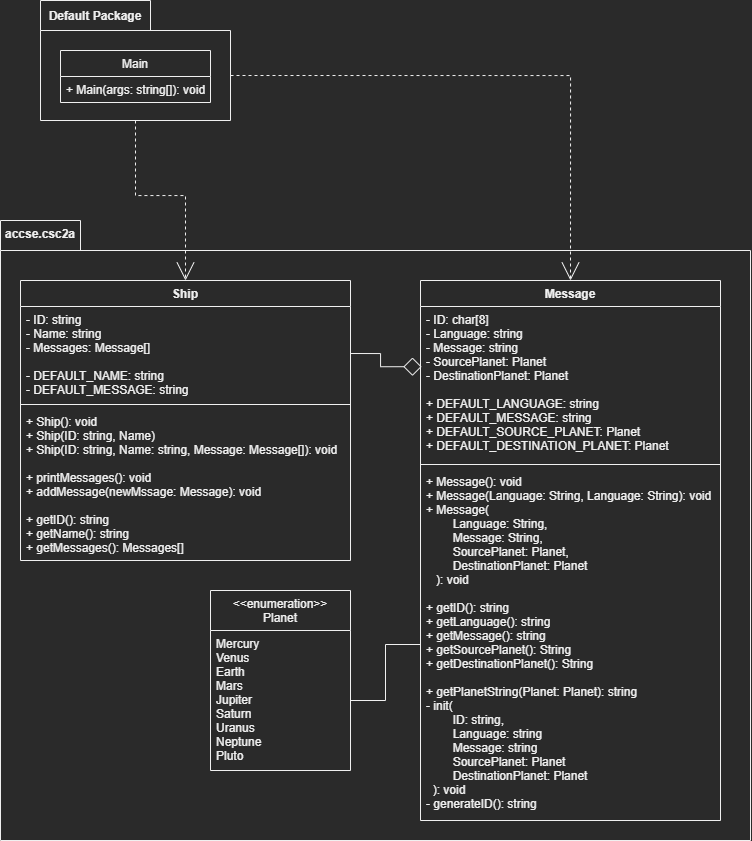

The diagram above was exported from draw.io. Its source (the exported page's mxGraphModel, read from the mxfile embedded in the PNG):
<mxGraphModel dx="1221" dy="754" grid="1" gridSize="10" guides="1" tooltips="1" connect="1" arrows="1" fold="1" page="1" pageScale="1" pageWidth="850" pageHeight="1100" math="0" shadow="0">
  <root>
    <mxCell id="0" />
    <mxCell id="1" parent="0" />
    <mxCell id="g2fUfpvkOD9KhjDh-sg5-14" value="" style="shape=folder;fontStyle=1;spacingTop=10;tabWidth=80;tabHeight=30;tabPosition=left;html=1;" parent="1" vertex="1">
      <mxGeometry x="50" y="400" width="750" height="620" as="geometry" />
    </mxCell>
    <mxCell id="g2fUfpvkOD9KhjDh-sg5-1" value="Ship" style="swimlane;fontStyle=1;align=center;verticalAlign=top;childLayout=stackLayout;horizontal=1;startSize=26;horizontalStack=0;resizeParent=1;resizeParentMax=0;resizeLast=0;collapsible=1;marginBottom=0;" parent="1" vertex="1">
      <mxGeometry x="70" y="460" width="330" height="280" as="geometry" />
    </mxCell>
    <mxCell id="g2fUfpvkOD9KhjDh-sg5-2" value="- ID: string&#10;- Name: string&#10;- Messages: Message[]&#10;&#10;- DEFAULT_NAME: string&#10;- DEFAULT_MESSAGE: string" style="text;strokeColor=none;fillColor=none;align=left;verticalAlign=top;spacingLeft=4;spacingRight=4;overflow=hidden;rotatable=0;points=[[0,0.5],[1,0.5]];portConstraint=eastwest;" parent="g2fUfpvkOD9KhjDh-sg5-1" vertex="1">
      <mxGeometry y="26" width="330" height="94" as="geometry" />
    </mxCell>
    <mxCell id="g2fUfpvkOD9KhjDh-sg5-3" value="" style="line;strokeWidth=1;fillColor=none;align=left;verticalAlign=middle;spacingTop=-1;spacingLeft=3;spacingRight=3;rotatable=0;labelPosition=right;points=[];portConstraint=eastwest;" parent="g2fUfpvkOD9KhjDh-sg5-1" vertex="1">
      <mxGeometry y="120" width="330" height="8" as="geometry" />
    </mxCell>
    <mxCell id="g2fUfpvkOD9KhjDh-sg5-4" value="+ Ship(): void&#10;+ Ship(ID: string, Name)&#10;+ Ship(ID: string, Name: string, Message: Message[]): void&#10;&#10;+ printMessages(): void&#10;+ addMessage(newMssage: Message): void&#10;&#10;+ getID(): string&#10;+ getName(): string&#10;+ getMessages(): Messages[]" style="text;strokeColor=none;fillColor=none;align=left;verticalAlign=top;spacingLeft=4;spacingRight=4;overflow=hidden;rotatable=0;points=[[0,0.5],[1,0.5]];portConstraint=eastwest;" parent="g2fUfpvkOD9KhjDh-sg5-1" vertex="1">
      <mxGeometry y="128" width="330" height="152" as="geometry" />
    </mxCell>
    <mxCell id="g2fUfpvkOD9KhjDh-sg5-15" value="accse.csc2a" style="text;align=center;fontStyle=1;verticalAlign=middle;spacingLeft=3;spacingRight=3;strokeColor=none;rotatable=0;points=[[0,0.5],[1,0.5]];portConstraint=eastwest;" parent="1" vertex="1">
      <mxGeometry x="50" y="400" width="80" height="26" as="geometry" />
    </mxCell>
    <mxCell id="g2fUfpvkOD9KhjDh-sg5-21" value="Message" style="swimlane;fontStyle=1;align=center;verticalAlign=top;childLayout=stackLayout;horizontal=1;startSize=26;horizontalStack=0;resizeParent=1;resizeParentMax=0;resizeLast=0;collapsible=1;marginBottom=0;" parent="1" vertex="1">
      <mxGeometry x="470" y="460" width="300" height="540" as="geometry" />
    </mxCell>
    <mxCell id="g2fUfpvkOD9KhjDh-sg5-22" value="- ID: char[8]&#10;- Language: string&#10;- Message: string&#10;- SourcePlanet: Planet&#10;- DestinationPlanet: Planet&#10; &#10;+ DEFAULT_LANGUAGE: string&#10;+ DEFAULT_MESSAGE: string&#10;+ DEFAULT_SOURCE_PLANET: Planet&#10;+ DEFAULT_DESTINATION_PLANET: Planet" style="text;strokeColor=none;fillColor=none;align=left;verticalAlign=top;spacingLeft=4;spacingRight=4;overflow=hidden;rotatable=0;points=[[0,0.5],[1,0.5]];portConstraint=eastwest;" parent="g2fUfpvkOD9KhjDh-sg5-21" vertex="1">
      <mxGeometry y="26" width="300" height="154" as="geometry" />
    </mxCell>
    <mxCell id="g2fUfpvkOD9KhjDh-sg5-23" value="" style="line;strokeWidth=1;fillColor=none;align=left;verticalAlign=middle;spacingTop=-1;spacingLeft=3;spacingRight=3;rotatable=0;labelPosition=right;points=[];portConstraint=eastwest;" parent="g2fUfpvkOD9KhjDh-sg5-21" vertex="1">
      <mxGeometry y="180" width="300" height="8" as="geometry" />
    </mxCell>
    <mxCell id="g2fUfpvkOD9KhjDh-sg5-24" value="+ Message(): void&#10;+ Message(Language: String, Language: String): void&#10;+ Message(&#10;        Language: String, &#10;        Message: String,&#10;        SourcePlanet: Planet,&#10;        DestinationPlanet: Planet&#10;   ): void&#10;&#10;+ getID(): string&#10;+ getLanguage(): string&#10;+ getMessage(): string&#10;+ getSourcePlanet(): String&#10;+ getDestinationPlanet(): String&#10;&#10;+ getPlanetString(Planet: Planet): string&#10;- init(&#10;        ID: string,&#10;        Language: string&#10;        Message: string&#10;        SourcePlanet: Planet&#10;        DestinationPlanet: Planet&#10;  ): void&#10;- generateID(): string&#10;&#10;" style="text;strokeColor=none;fillColor=none;align=left;verticalAlign=top;spacingLeft=4;spacingRight=4;overflow=hidden;rotatable=0;points=[[0,0.5],[1,0.5]];portConstraint=eastwest;" parent="g2fUfpvkOD9KhjDh-sg5-21" vertex="1">
      <mxGeometry y="188" width="300" height="352" as="geometry" />
    </mxCell>
    <mxCell id="g2fUfpvkOD9KhjDh-sg5-25" value="&lt;&lt;enumeration&gt;&gt;&#10;Planet" style="swimlane;fontStyle=0;childLayout=stackLayout;horizontal=1;startSize=40;fillColor=none;horizontalStack=0;resizeParent=1;resizeParentMax=0;resizeLast=0;collapsible=1;marginBottom=0;" parent="1" vertex="1">
      <mxGeometry x="260" y="770" width="140" height="180" as="geometry" />
    </mxCell>
    <mxCell id="g2fUfpvkOD9KhjDh-sg5-26" value="Mercury&#10;Venus&#10;Earth&#10;Mars&#10;Jupiter&#10;Saturn&#10;Uranus&#10;Neptune&#10;Pluto" style="text;strokeColor=none;fillColor=none;align=left;verticalAlign=top;spacingLeft=4;spacingRight=4;overflow=hidden;rotatable=0;points=[[0,0.5],[1,0.5]];portConstraint=eastwest;" parent="g2fUfpvkOD9KhjDh-sg5-25" vertex="1">
      <mxGeometry y="40" width="140" height="140" as="geometry" />
    </mxCell>
    <mxCell id="g2fUfpvkOD9KhjDh-sg5-31" style="edgeStyle=orthogonalEdgeStyle;rounded=0;orthogonalLoop=1;jettySize=auto;html=1;exitX=1;exitY=0.5;exitDx=0;exitDy=0;entryX=0.004;entryY=0.391;entryDx=0;entryDy=0;entryPerimeter=0;endArrow=diamond;endFill=0;endSize=16;" parent="1" source="g2fUfpvkOD9KhjDh-sg5-2" target="g2fUfpvkOD9KhjDh-sg5-22" edge="1">
      <mxGeometry relative="1" as="geometry" />
    </mxCell>
    <mxCell id="g2fUfpvkOD9KhjDh-sg5-45" style="edgeStyle=orthogonalEdgeStyle;rounded=0;orthogonalLoop=1;jettySize=auto;html=1;exitX=0.5;exitY=1;exitDx=0;exitDy=0;exitPerimeter=0;entryX=0.5;entryY=0;entryDx=0;entryDy=0;endArrow=open;endFill=0;endSize=16;strokeWidth=1;dashed=1;" parent="1" source="g2fUfpvkOD9KhjDh-sg5-37" target="g2fUfpvkOD9KhjDh-sg5-1" edge="1">
      <mxGeometry relative="1" as="geometry" />
    </mxCell>
    <mxCell id="g2fUfpvkOD9KhjDh-sg5-46" style="edgeStyle=orthogonalEdgeStyle;rounded=0;orthogonalLoop=1;jettySize=auto;html=1;exitX=0;exitY=0;exitDx=190;exitDy=75;exitPerimeter=0;entryX=0.5;entryY=0;entryDx=0;entryDy=0;endArrow=open;endFill=0;endSize=16;strokeWidth=1;dashed=1;" parent="1" source="g2fUfpvkOD9KhjDh-sg5-37" target="g2fUfpvkOD9KhjDh-sg5-21" edge="1">
      <mxGeometry relative="1" as="geometry" />
    </mxCell>
    <mxCell id="g2fUfpvkOD9KhjDh-sg5-37" value="" style="shape=folder;fontStyle=1;spacingTop=10;tabWidth=110;tabHeight=30;tabPosition=left;html=1;" parent="1" vertex="1">
      <mxGeometry x="90" y="180" width="190" height="120" as="geometry" />
    </mxCell>
    <mxCell id="g2fUfpvkOD9KhjDh-sg5-38" value="Default Package" style="text;align=center;fontStyle=1;verticalAlign=middle;spacingLeft=3;spacingRight=3;strokeColor=none;rotatable=0;points=[[0,0.5],[1,0.5]];portConstraint=eastwest;" parent="1" vertex="1">
      <mxGeometry x="90" y="180" width="110" height="30" as="geometry" />
    </mxCell>
    <mxCell id="g2fUfpvkOD9KhjDh-sg5-40" style="edgeStyle=orthogonalEdgeStyle;rounded=0;orthogonalLoop=1;jettySize=auto;html=1;exitX=1;exitY=0.5;exitDx=0;exitDy=0;endArrow=none;endFill=0;endSize=16;strokeWidth=1;" parent="1" source="g2fUfpvkOD9KhjDh-sg5-26" target="g2fUfpvkOD9KhjDh-sg5-24" edge="1">
      <mxGeometry relative="1" as="geometry" />
    </mxCell>
    <mxCell id="g2fUfpvkOD9KhjDh-sg5-41" value="Main" style="swimlane;fontStyle=0;childLayout=stackLayout;horizontal=1;startSize=26;fillColor=none;horizontalStack=0;resizeParent=1;resizeParentMax=0;resizeLast=0;collapsible=1;marginBottom=0;" parent="1" vertex="1">
      <mxGeometry x="110" y="230" width="150" height="52" as="geometry" />
    </mxCell>
    <mxCell id="g2fUfpvkOD9KhjDh-sg5-42" value="+ Main(args: string[]): void" style="text;strokeColor=none;fillColor=none;align=left;verticalAlign=top;spacingLeft=4;spacingRight=4;overflow=hidden;rotatable=0;points=[[0,0.5],[1,0.5]];portConstraint=eastwest;" parent="g2fUfpvkOD9KhjDh-sg5-41" vertex="1">
      <mxGeometry y="26" width="150" height="26" as="geometry" />
    </mxCell>
  </root>
</mxGraphModel>